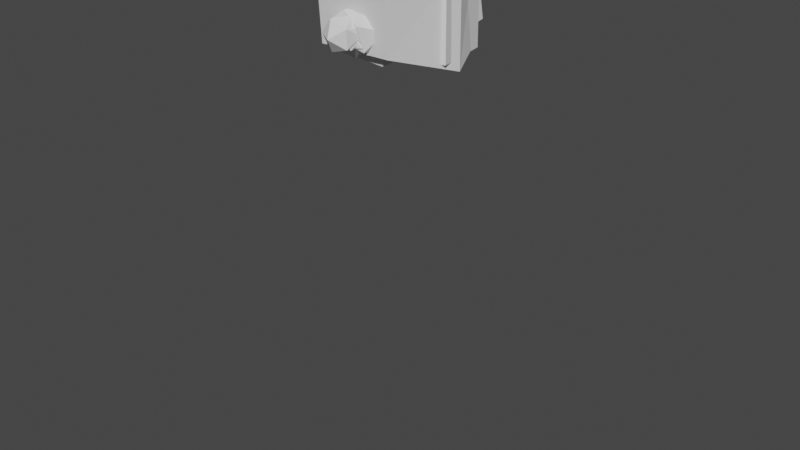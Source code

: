 # Source: ParkMan.blend  (saved by Blender 2.93.20; exported with 4.5.12 LTS)
import bpy
from mathutils import Matrix  # noqa: F401  (used for matrix-valued properties, if any)

bpy.ops.wm.read_factory_settings(use_empty=True)
scene = bpy.context.scene
scene.name = 'Scene'

# ---- collections
col_collection = bpy.data.collections.new('Collection'); scene.collection.children.link(col_collection)
col_box_man = bpy.data.collections.new('box man'); scene.collection.children.link(col_box_man)

# ---- world
world_world = bpy.data.worlds.new('World'); scene.world = world_world
world_world.use_nodes = True; world_world.node_tree.nodes.clear()
_N = world_world.node_tree.nodes; _L = world_world.node_tree.links
n0 = _N.new('ShaderNodeOutputWorld'); n0.name = 'World Output'; n0.location = (300, 300)
n1 = _N.new('ShaderNodeBackground'); n1.name = 'Background'; n1.location = (10, 300)
n1.inputs[0].default_value = (0.05088, 0.05088, 0.05088, 1.0)
_L.new(n1.outputs[0], n0.inputs[0])
n0.is_active_output = True
world_world.color = (0.05088, 0.05088, 0.05088)
world_world.use_sun_shadow = False
world_world.sun_shadow_jitter_overblur = 0.0

# ---- meshes
me_cube_005 = bpy.data.meshes.new('Cube.005')
me_cube_005.from_pydata([(0.06266, 0.01499, -0.1939), (0.1796, -0.08658, -0.04498), (-0.006427, -0.1711, -0.1116), (-0.1448, -0.009882, -0.1439), (-0.04434, 0.1742, -0.09716), (0.1561, 0.1268, -0.03605), (0.04434, -0.1742, 0.09716), (-0.1561, -0.1268, 0.03605), (-0.1796, 0.08658, 0.04498), (0.006426, 0.1711, 0.1116), (0.1448, 0.009882, 0.1439), (-0.06266, -0.01499, 0.1939)], [], [(0, 1, 2), (1, 0, 5), (0, 2, 3), (0, 3, 4), (0, 4, 5), (1, 5, 10), (2, 1, 6), (3, 2, 7), (4, 3, 8), (5, 4, 9), (1, 10, 6), (2, 6, 7), (3, 7, 8), (4, 8, 9), (5, 9, 10), (6, 10, 11), (7, 6, 11), (8, 7, 11), (9, 8, 11), (10, 9, 11)])
_uv = me_cube_005.uv_layers.new(name='UVMap')
_uv.uv.foreach_set('vector', [0.8182, 0.0, 0.7273, 0.1575, 0.9091, 0.1575, 0.7273, 0.1575, 0.6364, 0.0, 0.5455, 0.1575, 0.09091, 0.0, 0.0, 0.1575, 0.1818, 0.1575, 0.2727, 0.0, 0.1818, 0.1575, 0.3636, 0.1575, 0.4545, 0.0, 0.3636, 0.1575, 0.5455, 0.1575, 0.7273, 0.1575, 0.5455, 0.1575, 0.6364, 0.3149, 0.9091, 0.1575, 0.7273, 0.1575, 0.8182, 0.3149, 0.1818, 0.1575, 0.0, 0.1575, 0.09091, 0.3149, 0.3636, 0.1575, 0.1818, 0.1575, 0.2727, 0.3149, 0.5455, 0.1575, 0.3636, 0.1575, 0.4545, 0.3149, 0.7273, 0.1575, 0.6364, 0.3149, 0.8182, 0.3149, 0.9091, 0.1575, 0.8182, 0.3149, 1.0, 0.3149, 0.1818, 0.1575, 0.09091, 0.3149, 0.2727, 0.3149, 0.3636, 0.1575, 0.2727, 0.3149, 0.4545, 0.3149, 0.5455, 0.1575, 0.4545, 0.3149, 0.6364, 0.3149, 0.8182, 0.3149, 0.6364, 0.3149, 0.7273, 0.4724, 1.0, 0.3149, 0.8182, 0.3149, 0.9091, 0.4724, 0.2727, 0.3149, 0.09091, 0.3149, 0.1818, 0.4724, 0.4545, 0.3149, 0.2727, 0.3149, 0.3636, 0.4724, 0.6364, 0.3149, 0.4545, 0.3149, 0.5455, 0.4724])
me_cube_005.use_remesh_fix_poles = True
me_cube_005.use_remesh_preserve_attributes = False
me_cube_005.use_mirror_vertex_groups = False
me_cube_005.update()
me_cube_001 = bpy.data.meshes.new('Cube.001')
me_cube_001.from_pydata([(0.03209, 0.01075, -0.41), (0.3359, -0.1729, -0.1628), (-0.0542, -0.3564, -0.1982), (-0.3495, -0.04072, -0.213), (-0.142, 0.3379, -0.1868), (0.2816, 0.2562, -0.1558), (0.142, -0.3379, 0.1868), (-0.2816, -0.2562, 0.1558), (-0.3359, 0.1729, 0.1628), (0.0542, 0.3564, 0.1982), (0.3495, 0.04072, 0.213), (-0.03209, -0.01075, 0.41)], [], [(0, 1, 2), (1, 0, 5), (0, 2, 3), (0, 3, 4), (0, 4, 5), (1, 5, 10), (2, 1, 6), (3, 2, 7), (4, 3, 8), (5, 4, 9), (1, 10, 6), (2, 6, 7), (3, 7, 8), (4, 8, 9), (5, 9, 10), (6, 10, 11), (7, 6, 11), (8, 7, 11), (9, 8, 11), (10, 9, 11)])
_uv = me_cube_001.uv_layers.new(name='UVMap')
_uv.uv.foreach_set('vector', [0.8182, 0.0, 0.7273, 0.1575, 0.9091, 0.1575, 0.7273, 0.1575, 0.6364, 0.0, 0.5455, 0.1575, 0.09091, 0.0, 0.0, 0.1575, 0.1818, 0.1575, 0.2727, 0.0, 0.1818, 0.1575, 0.3636, 0.1575, 0.4545, 0.0, 0.3636, 0.1575, 0.5455, 0.1575, 0.7273, 0.1575, 0.5455, 0.1575, 0.6364, 0.3149, 0.9091, 0.1575, 0.7273, 0.1575, 0.8182, 0.3149, 0.1818, 0.1575, 0.0, 0.1575, 0.09091, 0.3149, 0.3636, 0.1575, 0.1818, 0.1575, 0.2727, 0.3149, 0.5455, 0.1575, 0.3636, 0.1575, 0.4545, 0.3149, 0.7273, 0.1575, 0.6364, 0.3149, 0.8182, 0.3149, 0.9091, 0.1575, 0.8182, 0.3149, 1.0, 0.3149, 0.1818, 0.1575, 0.09091, 0.3149, 0.2727, 0.3149, 0.3636, 0.1575, 0.2727, 0.3149, 0.4545, 0.3149, 0.5455, 0.1575, 0.4545, 0.3149, 0.6364, 0.3149, 0.8182, 0.3149, 0.6364, 0.3149, 0.7273, 0.4724, 1.0, 0.3149, 0.8182, 0.3149, 0.9091, 0.4724, 0.2727, 0.3149, 0.09091, 0.3149, 0.1818, 0.4724, 0.4545, 0.3149, 0.2727, 0.3149, 0.3636, 0.4724, 0.6364, 0.3149, 0.4545, 0.3149, 0.5455, 0.4724])
me_cube_001.use_remesh_fix_poles = True
me_cube_001.use_remesh_preserve_attributes = False
me_cube_001.use_mirror_vertex_groups = False
me_cube_001.update()
me_cube_002 = bpy.data.meshes.new('Cube.002')
me_cube_002.from_pydata([(-0.237, -0.05917, -0.331), (-0.3515, 0.2132, -0.0151), (-0.01663, 0.3083, -0.2719), (0.1947, -0.05926, -0.3575), (-0.009508, -0.3815, -0.1536), (-0.3471, -0.2131, 0.05796), (0.009508, 0.3815, 0.1536), (0.3471, 0.2131, -0.05797), (0.3515, -0.2132, 0.0151), (0.01663, -0.3083, 0.2719), (-0.1947, 0.05926, 0.3575), (0.237, 0.05917, 0.331)], [], [(0, 1, 2), (1, 0, 5), (0, 2, 3), (0, 3, 4), (0, 4, 5), (1, 5, 10), (2, 1, 6), (3, 2, 7), (4, 3, 8), (5, 4, 9), (1, 10, 6), (2, 6, 7), (3, 7, 8), (4, 8, 9), (5, 9, 10), (6, 10, 11), (7, 6, 11), (8, 7, 11), (9, 8, 11), (10, 9, 11)])
_uv = me_cube_002.uv_layers.new(name='UVMap')
_uv.uv.foreach_set('vector', [0.8182, 0.0, 0.7273, 0.1575, 0.9091, 0.1575, 0.7273, 0.1575, 0.6364, 0.0, 0.5455, 0.1575, 0.09091, 0.0, 0.0, 0.1575, 0.1818, 0.1575, 0.2727, 0.0, 0.1818, 0.1575, 0.3636, 0.1575, 0.4545, 0.0, 0.3636, 0.1575, 0.5455, 0.1575, 0.7273, 0.1575, 0.5455, 0.1575, 0.6364, 0.3149, 0.9091, 0.1575, 0.7273, 0.1575, 0.8182, 0.3149, 0.1818, 0.1575, 0.0, 0.1575, 0.09091, 0.3149, 0.3636, 0.1575, 0.1818, 0.1575, 0.2727, 0.3149, 0.5455, 0.1575, 0.3636, 0.1575, 0.4545, 0.3149, 0.7273, 0.1575, 0.6364, 0.3149, 0.8182, 0.3149, 0.9091, 0.1575, 0.8182, 0.3149, 1.0, 0.3149, 0.1818, 0.1575, 0.09091, 0.3149, 0.2727, 0.3149, 0.3636, 0.1575, 0.2727, 0.3149, 0.4545, 0.3149, 0.5455, 0.1575, 0.4545, 0.3149, 0.6364, 0.3149, 0.8182, 0.3149, 0.6364, 0.3149, 0.7273, 0.4724, 1.0, 0.3149, 0.8182, 0.3149, 0.9091, 0.4724, 0.2727, 0.3149, 0.09091, 0.3149, 0.1818, 0.4724, 0.4545, 0.3149, 0.2727, 0.3149, 0.3636, 0.4724, 0.6364, 0.3149, 0.4545, 0.3149, 0.5455, 0.4724])
me_cube_002.use_remesh_fix_poles = True
me_cube_002.use_remesh_preserve_attributes = False
me_cube_002.use_mirror_vertex_groups = False
me_cube_002.update()
me_cube_003 = bpy.data.meshes.new('Cube.003')
me_cube_003.from_pydata([(-0.0004452, 0.01345, -0.305), (0.2207, -0.1543, -0.1438), (-0.0846, -0.2534, -0.1477), (-0.2733, 0.006016, -0.136), (-0.08456, 0.2655, -0.1248), (0.2207, 0.1664, -0.1297), (0.08456, -0.2655, 0.1248), (-0.2207, -0.1664, 0.1297), (-0.2207, 0.1543, 0.1438), (0.0846, 0.2534, 0.1477), (0.2733, -0.006016, 0.136), (0.0004452, -0.01345, 0.305)], [], [(0, 1, 2), (1, 0, 5), (0, 2, 3), (0, 3, 4), (0, 4, 5), (1, 5, 10), (2, 1, 6), (3, 2, 7), (4, 3, 8), (5, 4, 9), (1, 10, 6), (2, 6, 7), (3, 7, 8), (4, 8, 9), (5, 9, 10), (6, 10, 11), (7, 6, 11), (8, 7, 11), (9, 8, 11), (10, 9, 11)])
_uv = me_cube_003.uv_layers.new(name='UVMap')
_uv.uv.foreach_set('vector', [0.8182, 0.0, 0.7273, 0.1575, 0.9091, 0.1575, 0.7273, 0.1575, 0.6364, 0.0, 0.5455, 0.1575, 0.09091, 0.0, 0.0, 0.1575, 0.1818, 0.1575, 0.2727, 0.0, 0.1818, 0.1575, 0.3636, 0.1575, 0.4545, 0.0, 0.3636, 0.1575, 0.5455, 0.1575, 0.7273, 0.1575, 0.5455, 0.1575, 0.6364, 0.3149, 0.9091, 0.1575, 0.7273, 0.1575, 0.8182, 0.3149, 0.1818, 0.1575, 0.0, 0.1575, 0.09091, 0.3149, 0.3636, 0.1575, 0.1818, 0.1575, 0.2727, 0.3149, 0.5455, 0.1575, 0.3636, 0.1575, 0.4545, 0.3149, 0.7273, 0.1575, 0.6364, 0.3149, 0.8182, 0.3149, 0.9091, 0.1575, 0.8182, 0.3149, 1.0, 0.3149, 0.1818, 0.1575, 0.09091, 0.3149, 0.2727, 0.3149, 0.3636, 0.1575, 0.2727, 0.3149, 0.4545, 0.3149, 0.5455, 0.1575, 0.4545, 0.3149, 0.6364, 0.3149, 0.8182, 0.3149, 0.6364, 0.3149, 0.7273, 0.4724, 1.0, 0.3149, 0.8182, 0.3149, 0.9091, 0.4724, 0.2727, 0.3149, 0.09091, 0.3149, 0.1818, 0.4724, 0.4545, 0.3149, 0.2727, 0.3149, 0.3636, 0.4724, 0.6364, 0.3149, 0.4545, 0.3149, 0.5455, 0.4724])
me_cube_003.use_remesh_fix_poles = True
me_cube_003.use_remesh_preserve_attributes = False
me_cube_003.use_mirror_vertex_groups = False
me_cube_003.update()
me_cube_004 = bpy.data.meshes.new('Cube.004')
me_cube_004.from_pydata([(0.006692, 0.004836, -0.3052), (0.2275, -0.1533, -0.134), (-0.07538, -0.2594, -0.1423), (-0.2699, -0.004017, -0.1426), (-0.08731, 0.2599, -0.1344), (0.2201, 0.1676, -0.1291), (0.08731, -0.2599, 0.1344), (-0.2201, -0.1676, 0.1291), (-0.2275, 0.1533, 0.134), (0.07538, 0.2594, 0.1423), (0.2699, 0.004017, 0.1426), (-0.006693, -0.004836, 0.3052)], [], [(0, 1, 2), (1, 0, 5), (0, 2, 3), (0, 3, 4), (0, 4, 5), (1, 5, 10), (2, 1, 6), (3, 2, 7), (4, 3, 8), (5, 4, 9), (1, 10, 6), (2, 6, 7), (3, 7, 8), (4, 8, 9), (5, 9, 10), (6, 10, 11), (7, 6, 11), (8, 7, 11), (9, 8, 11), (10, 9, 11)])
_uv = me_cube_004.uv_layers.new(name='UVMap')
_uv.uv.foreach_set('vector', [0.8182, 0.0, 0.7273, 0.1575, 0.9091, 0.1575, 0.7273, 0.1575, 0.6364, 0.0, 0.5455, 0.1575, 0.09091, 0.0, 0.0, 0.1575, 0.1818, 0.1575, 0.2727, 0.0, 0.1818, 0.1575, 0.3636, 0.1575, 0.4545, 0.0, 0.3636, 0.1575, 0.5455, 0.1575, 0.7273, 0.1575, 0.5455, 0.1575, 0.6364, 0.3149, 0.9091, 0.1575, 0.7273, 0.1575, 0.8182, 0.3149, 0.1818, 0.1575, 0.0, 0.1575, 0.09091, 0.3149, 0.3636, 0.1575, 0.1818, 0.1575, 0.2727, 0.3149, 0.5455, 0.1575, 0.3636, 0.1575, 0.4545, 0.3149, 0.7273, 0.1575, 0.6364, 0.3149, 0.8182, 0.3149, 0.9091, 0.1575, 0.8182, 0.3149, 1.0, 0.3149, 0.1818, 0.1575, 0.09091, 0.3149, 0.2727, 0.3149, 0.3636, 0.1575, 0.2727, 0.3149, 0.4545, 0.3149, 0.5455, 0.1575, 0.4545, 0.3149, 0.6364, 0.3149, 0.8182, 0.3149, 0.6364, 0.3149, 0.7273, 0.4724, 1.0, 0.3149, 0.8182, 0.3149, 0.9091, 0.4724, 0.2727, 0.3149, 0.09091, 0.3149, 0.1818, 0.4724, 0.4545, 0.3149, 0.2727, 0.3149, 0.3636, 0.4724, 0.6364, 0.3149, 0.4545, 0.3149, 0.5455, 0.4724])
me_cube_004.use_remesh_fix_poles = True
me_cube_004.use_remesh_preserve_attributes = False
me_cube_004.use_mirror_vertex_groups = False
me_cube_004.update()
me_cube_006 = bpy.data.meshes.new('Cube.006')
me_cube_006.from_pydata([(-0.1929, -0.6792, -0.8958), (-0.3328, -0.4448, 0.7341), (-0.2092, 0.2209, -0.7147), (-0.3351, 0.8012, 0.7722), (0.3578, -0.6798, -0.8431), (0.1866, -0.4453, 0.7838), (0.3414, 0.2203, -0.6621), (0.1843, 0.8006, 0.8219), (-0.6148, -0.7319, -0.08021), (-0.6174, 0.8363, -0.03586), (0.6148, 0.8349, 0.08204), (0.6173, -0.7333, 0.03768)], [], [(8, 1, 3, 9), (9, 3, 7, 10), (10, 7, 5, 11), (11, 5, 1, 8), (2, 6, 4, 0), (7, 3, 1, 5), (4, 11, 8, 0), (6, 10, 11, 4), (2, 9, 10, 6), (0, 8, 9, 2)])
_uv = me_cube_006.uv_layers.new(name='UVMap')
_uv.uv.foreach_set('vector', [0.5061, 0.0, 0.625, 0.0, 0.625, 0.25, 0.5061, 0.25, 0.5061, 0.25, 0.625, 0.25, 0.625, 0.5, 0.5061, 0.5, 0.5061, 0.5, 0.625, 0.5, 0.625, 0.75, 0.5061, 0.75, 0.5061, 0.75, 0.625, 0.75, 0.625, 1.0, 0.5061, 1.0, 0.125, 0.5, 0.375, 0.5, 0.375, 0.75, 0.125, 0.75, 0.625, 0.5, 0.875, 0.5, 0.875, 0.75, 0.625, 0.75, 0.375, 0.75, 0.5061, 0.75, 0.5061, 1.0, 0.375, 1.0, 0.375, 0.5, 0.5061, 0.5, 0.5061, 0.75, 0.375, 0.75, 0.375, 0.25, 0.5061, 0.25, 0.5061, 0.5, 0.375, 0.5, 0.375, 0.0, 0.5061, 0.0, 0.5061, 0.25, 0.375, 0.25])
me_cube_006.use_remesh_fix_poles = True
me_cube_006.use_remesh_preserve_attributes = False
me_cube_006.use_mirror_vertex_groups = False
me_cube_006.update()
me_cube_007 = bpy.data.meshes.new('Cube.007')
me_cube_007.from_pydata([(-0.2206, -0.211, -0.4655), (-0.2716, -0.3145, 0.359), (-0.2268, 0.3039, -0.4012), (-0.2777, 0.2004, 0.4232), (0.2972, -0.2088, -0.4332), (0.2463, -0.3124, 0.3912), (0.2911, 0.306, -0.369), (0.162, 0.2364, 0.4955)], [], [(0, 1, 3, 2), (2, 3, 7, 6), (6, 7, 5, 4), (4, 5, 1, 0), (2, 6, 4, 0), (7, 3, 1, 5)])
_uv = me_cube_007.uv_layers.new(name='UVMap')
_uv.uv.foreach_set('vector', [0.375, 0.0, 0.625, 0.0, 0.625, 0.25, 0.375, 0.25, 0.375, 0.25, 0.625, 0.25, 0.625, 0.5, 0.375, 0.5, 0.375, 0.5, 0.625, 0.5, 0.625, 0.75, 0.375, 0.75, 0.375, 0.75, 0.625, 0.75, 0.625, 1.0, 0.375, 1.0, 0.125, 0.5, 0.375, 0.5, 0.375, 0.75, 0.125, 0.75, 0.625, 0.5, 0.875, 0.5, 0.875, 0.75, 0.625, 0.75])
me_cube_007.use_remesh_fix_poles = True
me_cube_007.use_remesh_preserve_attributes = False
me_cube_007.use_mirror_vertex_groups = False
me_cube_007.update()
me_cube_008 = bpy.data.meshes.new('Cube.008')
me_cube_008.from_pydata([(-0.5612, -0.7124, -1.151), (-0.8722, -0.579, 0.7022), (-0.5707, 0.4777, -1.076), (-0.8852, 0.6781, 0.8272), (0.7055, -0.7072, -1.072), (0.7831, -0.5721, 0.8053), (0.6959, 0.4829, -0.9974), (0.7701, 0.6849, 0.9303), (-1.011, -0.8225, 0.1999), (-1.018, 0.9379, 0.192), (0.9784, 0.9461, 0.3163), (0.9851, -0.8143, 0.3242)], [], [(8, 1, 3, 9), (9, 3, 7, 10), (10, 7, 5, 11), (11, 5, 1, 8), (2, 6, 4, 0), (7, 3, 1, 5), (4, 11, 8, 0), (6, 10, 11, 4), (2, 9, 10, 6), (0, 8, 9, 2)])
_uv = me_cube_008.uv_layers.new(name='UVMap')
_uv.uv.foreach_set('vector', [0.5327, 0.0, 0.625, 0.0, 0.625, 0.25, 0.5327, 0.25, 0.5327, 0.25, 0.625, 0.25, 0.625, 0.5, 0.5327, 0.5, 0.5327, 0.5, 0.625, 0.5, 0.625, 0.75, 0.5327, 0.75, 0.5327, 0.75, 0.625, 0.75, 0.625, 1.0, 0.5327, 1.0, 0.125, 0.5, 0.375, 0.5, 0.375, 0.75, 0.125, 0.75, 0.625, 0.5, 0.875, 0.5, 0.875, 0.75, 0.625, 0.75, 0.375, 0.75, 0.5327, 0.75, 0.5327, 1.0, 0.375, 1.0, 0.375, 0.5, 0.5327, 0.5, 0.5327, 0.75, 0.375, 0.75, 0.375, 0.25, 0.5327, 0.25, 0.5327, 0.5, 0.375, 0.5, 0.375, 0.0, 0.5327, 0.0, 0.5327, 0.25, 0.375, 0.25])
me_cube_008.use_remesh_fix_poles = True
me_cube_008.use_remesh_preserve_attributes = False
me_cube_008.use_mirror_vertex_groups = False
me_cube_008.update()
me_cube_009 = bpy.data.meshes.new('Cube.009')
me_cube_009.from_pydata([(-0.4303, -0.4112, -0.6275), (-0.5024, -0.4241, 0.5314), (-0.4361, 0.4203, -0.5898), (-0.5082, 0.4073, 0.5691), (0.5082, -0.4073, -0.5691), (0.4361, -0.4203, 0.5898), (0.5024, 0.4241, -0.5314), (0.4303, 0.4112, 0.6275)], [], [(0, 1, 3, 2), (2, 3, 7, 6), (6, 7, 5, 4), (4, 5, 1, 0), (2, 6, 4, 0), (7, 3, 1, 5)])
_uv = me_cube_009.uv_layers.new(name='UVMap')
_uv.uv.foreach_set('vector', [0.375, 0.0, 0.625, 0.0, 0.625, 0.25, 0.375, 0.25, 0.375, 0.25, 0.625, 0.25, 0.625, 0.5, 0.375, 0.5, 0.375, 0.5, 0.625, 0.5, 0.625, 0.75, 0.375, 0.75, 0.375, 0.75, 0.625, 0.75, 0.625, 1.0, 0.375, 1.0, 0.125, 0.5, 0.375, 0.5, 0.375, 0.75, 0.125, 0.75, 0.625, 0.5, 0.875, 0.5, 0.875, 0.75, 0.625, 0.75])
me_cube_009.use_remesh_fix_poles = True
me_cube_009.use_remesh_preserve_attributes = False
me_cube_009.use_mirror_vertex_groups = False
me_cube_009.update()
me_cube_010 = bpy.data.meshes.new('Cube.010')
me_cube_010.from_pydata([(-0.9018, -0.5093, -0.5031), (-0.8488, -0.5093, 0.5127), (-0.9018, 0.5093, -0.5031), (-0.8488, 0.5093, 0.5127), (0.993, -0.5093, -0.4357), (0.7789, -0.5093, 0.5706), (0.993, 0.5093, -0.4357), (0.7789, 0.5093, 0.5706), (0.01369, 0.5093, -0.6862), (-0.03495, 0.5093, 0.5417), (0.01369, -0.5093, -0.6862), (-0.03495, -0.5093, 0.5417)], [], [(0, 1, 3, 2), (8, 9, 7, 6), (6, 7, 5, 4), (10, 11, 1, 0), (8, 6, 4, 10), (9, 3, 1, 11), (7, 9, 11, 5), (2, 8, 10, 0), (4, 5, 11, 10), (2, 3, 9, 8)])
_uv = me_cube_010.uv_layers.new(name='UVMap')
_uv.uv.foreach_set('vector', [0.375, 0.0, 0.625, 0.0, 0.625, 0.25, 0.375, 0.25, 0.375, 0.375, 0.625, 0.375, 0.625, 0.5, 0.375, 0.5, 0.375, 0.5, 0.625, 0.5, 0.625, 0.75, 0.375, 0.75, 0.375, 0.875, 0.625, 0.875, 0.625, 1.0, 0.375, 1.0, 0.25, 0.5, 0.375, 0.5, 0.375, 0.75, 0.25, 0.75, 0.75, 0.5, 0.875, 0.5, 0.875, 0.75, 0.75, 0.75, 0.625, 0.5, 0.75, 0.5, 0.75, 0.75, 0.625, 0.75, 0.125, 0.5, 0.25, 0.5, 0.25, 0.75, 0.125, 0.75, 0.375, 0.75, 0.625, 0.75, 0.625, 0.875, 0.375, 0.875, 0.375, 0.25, 0.625, 0.25, 0.625, 0.375, 0.375, 0.375])
me_cube_010.use_remesh_fix_poles = True
me_cube_010.use_remesh_preserve_attributes = False
me_cube_010.use_mirror_vertex_groups = False
me_cube_010.update()
me_cube_011 = bpy.data.meshes.new('Cube.011')
me_cube_011.from_pydata([(-0.1233, 0.3875, -1.031), (-0.6485, 0.3758, 0.9036), (0.5345, 0.3969, -0.8861), (0.1982, 0.3879, 1.09), (-0.1062, -0.2894, -1.065), (-0.6265, -0.4955, 0.8604), (0.5516, -0.2799, -0.9196), (0.2202, -0.4833, 1.047)], [], [(0, 1, 3, 2), (2, 3, 7, 6), (6, 7, 5, 4), (4, 5, 1, 0), (2, 6, 4, 0), (7, 3, 1, 5)])
_uv = me_cube_011.uv_layers.new(name='UVMap')
_uv.uv.foreach_set('vector', [0.375, 0.0, 0.625, 0.0, 0.625, 0.25, 0.375, 0.25, 0.375, 0.25, 0.625, 0.25, 0.625, 0.5, 0.375, 0.5, 0.375, 0.5, 0.625, 0.5, 0.625, 0.75, 0.375, 0.75, 0.375, 0.75, 0.625, 0.75, 0.625, 1.0, 0.375, 1.0, 0.125, 0.5, 0.375, 0.5, 0.375, 0.75, 0.125, 0.75, 0.625, 0.5, 0.875, 0.5, 0.875, 0.75, 0.625, 0.75])
me_cube_011.use_remesh_fix_poles = True
me_cube_011.use_remesh_preserve_attributes = False
me_cube_011.use_mirror_vertex_groups = False
me_cube_011.update()
me_cube_012 = bpy.data.meshes.new('Cube.012')
me_cube_012.from_pydata([(-0.1627, -0.1412, -1.07), (-0.3195, -0.369, 1.032), (-0.1724, 0.244, -1.049), (-0.3349, 0.2425, 1.064), (0.2197, -0.132, -1.061), (0.2876, -0.3544, 1.046), (0.21, 0.2532, -1.04), (0.2721, 0.257, 1.078)], [], [(0, 1, 3, 2), (2, 3, 7, 6), (6, 7, 5, 4), (4, 5, 1, 0), (2, 6, 4, 0), (7, 3, 1, 5)])
_uv = me_cube_012.uv_layers.new(name='UVMap')
_uv.uv.foreach_set('vector', [0.375, 0.0, 0.625, 0.0, 0.625, 0.25, 0.375, 0.25, 0.375, 0.25, 0.625, 0.25, 0.625, 0.5, 0.375, 0.5, 0.375, 0.5, 0.625, 0.5, 0.625, 0.75, 0.375, 0.75, 0.375, 0.75, 0.625, 0.75, 0.625, 1.0, 0.375, 1.0, 0.125, 0.5, 0.375, 0.5, 0.375, 0.75, 0.125, 0.75, 0.625, 0.5, 0.875, 0.5, 0.875, 0.75, 0.625, 0.75])
me_cube_012.use_remesh_fix_poles = True
me_cube_012.use_remesh_preserve_attributes = False
me_cube_012.use_mirror_vertex_groups = False
me_cube_012.update()
me_cube_013 = bpy.data.meshes.new('Cube.013')
me_cube_013.from_pydata([(-0.2858, -0.6608, -0.3015), (-0.2932, -0.5675, -0.08337), (-0.2414, 0.6567, 0.02882), (-0.1757, 0.4291, 0.3017), (0.238, -0.6773, -0.3058), (0.2306, -0.584, -0.08767), (0.2824, 0.6401, 0.02453), (0.2325, 0.4162, 0.2983), (-0.2591, 0.1306, -0.1031), (-0.2007, 0.05795, 0.1694), (0.2647, 0.114, -0.1074), (0.2075, 0.04504, 0.166)], [], [(8, 9, 3, 2), (2, 3, 7, 6), (10, 11, 5, 4), (4, 5, 1, 0), (8, 10, 4, 0), (11, 9, 1, 5), (7, 3, 9, 11), (2, 6, 10, 8), (6, 7, 11, 10), (0, 1, 9, 8)])
_uv = me_cube_013.uv_layers.new(name='UVMap')
_uv.uv.foreach_set('vector', [0.375, 0.1502, 0.625, 0.1502, 0.625, 0.25, 0.375, 0.25, 0.375, 0.25, 0.625, 0.25, 0.625, 0.5, 0.375, 0.5, 0.375, 0.5998, 0.625, 0.5998, 0.625, 0.75, 0.375, 0.75, 0.375, 0.75, 0.625, 0.75, 0.625, 1.0, 0.375, 1.0, 0.125, 0.5998, 0.375, 0.5998, 0.375, 0.75, 0.125, 0.75, 0.625, 0.5998, 0.875, 0.5998, 0.875, 0.75, 0.625, 0.75, 0.625, 0.5, 0.875, 0.5, 0.875, 0.5998, 0.625, 0.5998, 0.125, 0.5, 0.375, 0.5, 0.375, 0.5998, 0.125, 0.5998, 0.375, 0.5, 0.625, 0.5, 0.625, 0.5998, 0.375, 0.5998, 0.375, 0.0, 0.625, 0.0, 0.625, 0.1502, 0.375, 0.1502])
me_cube_013.use_remesh_fix_poles = True
me_cube_013.use_remesh_preserve_attributes = False
me_cube_013.use_mirror_vertex_groups = False
me_cube_013.update()
me_cube_014 = bpy.data.meshes.new('Cube.014')
me_cube_014.from_pydata([(-0.247, -0.708, -0.2165), (-0.2589, -0.5897, -0.01109), (-0.2803, 0.6399, -0.04716), (-0.1996, 0.4512, 0.2502), (0.2768, -0.694, -0.2253), (0.2649, -0.5757, -0.01984), (0.2435, 0.654, -0.05591), (0.2086, 0.4621, 0.2434), (-0.267, 0.1017, -0.1148), (-0.2029, 0.06596, 0.1637), (0.2568, 0.1157, -0.1235), (0.2053, 0.0769, 0.1569)], [], [(8, 9, 3, 2), (2, 3, 7, 6), (10, 11, 5, 4), (4, 5, 1, 0), (8, 10, 4, 0), (11, 9, 1, 5), (7, 3, 9, 11), (2, 6, 10, 8), (6, 7, 11, 10), (0, 1, 9, 8)])
_uv = me_cube_014.uv_layers.new(name='UVMap')
_uv.uv.foreach_set('vector', [0.375, 0.1502, 0.625, 0.1502, 0.625, 0.25, 0.375, 0.25, 0.375, 0.25, 0.625, 0.25, 0.625, 0.5, 0.375, 0.5, 0.375, 0.5998, 0.625, 0.5998, 0.625, 0.75, 0.375, 0.75, 0.375, 0.75, 0.625, 0.75, 0.625, 1.0, 0.375, 1.0, 0.125, 0.5998, 0.375, 0.5998, 0.375, 0.75, 0.125, 0.75, 0.625, 0.5998, 0.875, 0.5998, 0.875, 0.75, 0.625, 0.75, 0.625, 0.5, 0.875, 0.5, 0.875, 0.5998, 0.625, 0.5998, 0.125, 0.5, 0.375, 0.5, 0.375, 0.5998, 0.125, 0.5998, 0.375, 0.5, 0.625, 0.5, 0.625, 0.5998, 0.375, 0.5998, 0.375, 0.0, 0.625, 0.0, 0.625, 0.1502, 0.375, 0.1502])
me_cube_014.use_remesh_fix_poles = True
me_cube_014.use_remesh_preserve_attributes = False
me_cube_014.use_mirror_vertex_groups = False
me_cube_014.update()
me_cube_015 = bpy.data.meshes.new('Cube.015')
me_cube_015.from_pydata([(-0.1798, -0.09539, -1.068), (-0.3032, -0.3914, 1.028), (-0.1803, 0.2664, -1.039), (-0.304, 0.2191, 1.078), (0.1801, -0.09492, -1.068), (0.3042, -0.3906, 1.028), (0.1796, 0.2668, -1.039), (0.3034, 0.2199, 1.078)], [], [(0, 1, 3, 2), (2, 3, 7, 6), (6, 7, 5, 4), (4, 5, 1, 0), (2, 6, 4, 0), (7, 3, 1, 5)])
_uv = me_cube_015.uv_layers.new(name='UVMap')
_uv.uv.foreach_set('vector', [0.375, 0.0, 0.625, 0.0, 0.625, 0.25, 0.375, 0.25, 0.375, 0.25, 0.625, 0.25, 0.625, 0.5, 0.375, 0.5, 0.375, 0.5, 0.625, 0.5, 0.625, 0.75, 0.375, 0.75, 0.375, 0.75, 0.625, 0.75, 0.625, 1.0, 0.375, 1.0, 0.125, 0.5, 0.375, 0.5, 0.375, 0.75, 0.125, 0.75, 0.625, 0.5, 0.875, 0.5, 0.875, 0.75, 0.625, 0.75])
me_cube_015.use_remesh_fix_poles = True
me_cube_015.use_remesh_preserve_attributes = False
me_cube_015.use_mirror_vertex_groups = False
me_cube_015.update()
me_cube_016 = bpy.data.meshes.new('Cube.016')
me_cube_016.from_pydata([(-0.4093, -0.2888, -0.9886), (-0.361, -0.4863, 1.006), (-0.4118, 0.384, -0.9546), (-0.3642, 0.3797, 1.05), (0.2668, -0.2838, -1.038), (0.5093, -0.4799, 0.9427), (0.2643, 0.389, -1.004), (0.5061, 0.3861, 0.9865)], [], [(0, 1, 3, 2), (2, 3, 7, 6), (6, 7, 5, 4), (4, 5, 1, 0), (2, 6, 4, 0), (7, 3, 1, 5)])
_uv = me_cube_016.uv_layers.new(name='UVMap')
_uv.uv.foreach_set('vector', [0.375, 0.0, 0.625, 0.0, 0.625, 0.25, 0.375, 0.25, 0.375, 0.25, 0.625, 0.25, 0.625, 0.5, 0.375, 0.5, 0.375, 0.5, 0.625, 0.5, 0.625, 0.75, 0.375, 0.75, 0.375, 0.75, 0.625, 0.75, 0.625, 1.0, 0.375, 1.0, 0.125, 0.5, 0.375, 0.5, 0.375, 0.75, 0.125, 0.75, 0.625, 0.5, 0.875, 0.5, 0.875, 0.75, 0.625, 0.75])
me_cube_016.use_remesh_fix_poles = True
me_cube_016.use_remesh_preserve_attributes = False
me_cube_016.use_mirror_vertex_groups = False
me_cube_016.update()
me_cube_017 = bpy.data.meshes.new('Cube.017')
me_cube_017.from_pydata([(-0.5179, 0.01021, -0.6215), (0.01639, -0.4202, 0.71), (-0.435, 0.4321, -0.528), (0.1102, 0.05689, 0.8158), (-0.1301, -0.02687, -0.7981), (0.4549, -0.4621, 0.5103), (-0.04718, 0.395, -0.7045), (0.5487, 0.01496, 0.6161)], [], [(0, 1, 3, 2), (2, 3, 7, 6), (6, 7, 5, 4), (4, 5, 1, 0), (2, 6, 4, 0), (7, 3, 1, 5)])
_uv = me_cube_017.uv_layers.new(name='UVMap')
_uv.uv.foreach_set('vector', [0.375, 0.0, 0.625, 0.0, 0.625, 0.25, 0.375, 0.25, 0.375, 0.25, 0.625, 0.25, 0.625, 0.5, 0.375, 0.5, 0.375, 0.5, 0.625, 0.5, 0.625, 0.75, 0.375, 0.75, 0.375, 0.75, 0.625, 0.75, 0.625, 1.0, 0.375, 1.0, 0.125, 0.5, 0.375, 0.5, 0.375, 0.75, 0.125, 0.75, 0.625, 0.5, 0.875, 0.5, 0.875, 0.75, 0.625, 0.75])
me_cube_017.use_remesh_fix_poles = True
me_cube_017.use_remesh_preserve_attributes = False
me_cube_017.use_mirror_vertex_groups = False
me_cube_017.update()
me_cube_018 = bpy.data.meshes.new('Cube.018')
me_cube_018.from_pydata([(-0.3226, -0.1509, -0.5451), (-0.01585, -0.2117, 0.6491), (-0.3229, 0.1513, -0.5448), (-0.01632, 0.2103, 0.6496), (-0.0398, -0.1505, -0.6322), (0.379, -0.2111, 0.5275), (-0.04013, 0.1517, -0.6319), (0.3786, 0.2108, 0.5279)], [], [(0, 1, 3, 2), (2, 3, 7, 6), (6, 7, 5, 4), (4, 5, 1, 0), (2, 6, 4, 0), (7, 3, 1, 5)])
_uv = me_cube_018.uv_layers.new(name='UVMap')
_uv.uv.foreach_set('vector', [0.375, 0.0, 0.625, 0.0, 0.625, 0.25, 0.375, 0.25, 0.375, 0.25, 0.625, 0.25, 0.625, 0.5, 0.375, 0.5, 0.375, 0.5, 0.625, 0.5, 0.625, 0.75, 0.375, 0.75, 0.375, 0.75, 0.625, 0.75, 0.625, 1.0, 0.375, 1.0, 0.125, 0.5, 0.375, 0.5, 0.375, 0.75, 0.125, 0.75, 0.625, 0.5, 0.875, 0.5, 0.875, 0.75, 0.625, 0.75])
me_cube_018.use_remesh_fix_poles = True
me_cube_018.use_remesh_preserve_attributes = False
me_cube_018.use_mirror_vertex_groups = False
me_cube_018.update()
me_cube_019 = bpy.data.meshes.new('Cube.019')
me_cube_019.from_pydata([(-0.1404, -0.07833, -0.3254), (-0.06489, -0.0712, 0.3018), (-0.1536, 0.3314, -0.3285), (-0.07806, 0.3385, 0.2987), (0.06878, -0.07179, -0.3507), (0.1443, -0.06467, 0.2765), (0.05561, 0.338, -0.3537), (0.1311, 0.3451, 0.2734), (-0.07177, -0.2948, -0.09808), (-0.02985, -0.08332, 0.2348), (-0.08404, -0.1865, -0.1653), (-0.04213, 0.02497, 0.1675), (0.05141, -0.2917, -0.1156), (0.09332, -0.08021, 0.2173), (0.03914, -0.1834, -0.1828), (0.08105, 0.02807, 0.1501)], [], [(0, 1, 3, 2), (2, 3, 7, 6), (6, 7, 5, 4), (4, 5, 1, 0), (2, 6, 4, 0), (7, 3, 1, 5), (8, 9, 11, 10), (10, 11, 15, 14), (14, 15, 13, 12), (12, 13, 9, 8), (10, 14, 12, 8), (15, 11, 9, 13)])
_uv = me_cube_019.uv_layers.new(name='UVMap')
_uv.uv.foreach_set('vector', [0.375, 0.0, 0.625, 0.0, 0.625, 0.25, 0.375, 0.25, 0.375, 0.25, 0.625, 0.25, 0.625, 0.5, 0.375, 0.5, 0.375, 0.5, 0.625, 0.5, 0.625, 0.75, 0.375, 0.75, 0.375, 0.75, 0.625, 0.75, 0.625, 1.0, 0.375, 1.0, 0.125, 0.5, 0.375, 0.5, 0.375, 0.75, 0.125, 0.75, 0.625, 0.5, 0.875, 0.5, 0.875, 0.75, 0.625, 0.75, 0.375, 0.0, 0.625, 0.0, 0.625, 0.25, 0.375, 0.25, 0.375, 0.25, 0.625, 0.25, 0.625, 0.5, 0.375, 0.5, 0.375, 0.5, 0.625, 0.5, 0.625, 0.75, 0.375, 0.75, 0.375, 0.75, 0.625, 0.75, 0.625, 1.0, 0.375, 1.0, 0.125, 0.5, 0.375, 0.5, 0.375, 0.75, 0.125, 0.75, 0.625, 0.5, 0.875, 0.5, 0.875, 0.75, 0.625, 0.75])
me_cube_019.use_remesh_fix_poles = True
me_cube_019.use_remesh_preserve_attributes = False
me_cube_019.use_mirror_vertex_groups = False
me_cube_019.update()
me_cube_020 = bpy.data.meshes.new('Cube.020')
me_cube_020.from_pydata([(-0.1003, 0.02283, -0.1766), (0.07783, -0.09652, -0.1624), (-0.1035, -0.1626, -0.06799), (-0.2038, 0.01016, 0.01129), (-0.08442, 0.1829, -0.03417), (0.08964, 0.117, -0.1415), (0.08442, -0.1829, 0.03417), (-0.08964, -0.117, 0.1415), (-0.07783, 0.09652, 0.1624), (0.1035, 0.1626, 0.06799), (0.2038, -0.01016, -0.01129), (0.1003, -0.02283, 0.1766)], [], [(0, 1, 2), (1, 0, 5), (0, 2, 3), (0, 3, 4), (0, 4, 5), (1, 5, 10), (2, 1, 6), (3, 2, 7), (4, 3, 8), (5, 4, 9), (1, 10, 6), (2, 6, 7), (3, 7, 8), (4, 8, 9), (5, 9, 10), (6, 10, 11), (7, 6, 11), (8, 7, 11), (9, 8, 11), (10, 9, 11)])
_uv = me_cube_020.uv_layers.new(name='UVMap')
_uv.uv.foreach_set('vector', [0.8182, 0.0, 0.7273, 0.1575, 0.9091, 0.1575, 0.7273, 0.1575, 0.6364, 0.0, 0.5455, 0.1575, 0.09091, 0.0, 0.0, 0.1575, 0.1818, 0.1575, 0.2727, 0.0, 0.1818, 0.1575, 0.3636, 0.1575, 0.4545, 0.0, 0.3636, 0.1575, 0.5455, 0.1575, 0.7273, 0.1575, 0.5455, 0.1575, 0.6364, 0.3149, 0.9091, 0.1575, 0.7273, 0.1575, 0.8182, 0.3149, 0.1818, 0.1575, 0.0, 0.1575, 0.09091, 0.3149, 0.3636, 0.1575, 0.1818, 0.1575, 0.2727, 0.3149, 0.5455, 0.1575, 0.3636, 0.1575, 0.4545, 0.3149, 0.7273, 0.1575, 0.6364, 0.3149, 0.8182, 0.3149, 0.9091, 0.1575, 0.8182, 0.3149, 1.0, 0.3149, 0.1818, 0.1575, 0.09091, 0.3149, 0.2727, 0.3149, 0.3636, 0.1575, 0.2727, 0.3149, 0.4545, 0.3149, 0.5455, 0.1575, 0.4545, 0.3149, 0.6364, 0.3149, 0.8182, 0.3149, 0.6364, 0.3149, 0.7273, 0.4724, 1.0, 0.3149, 0.8182, 0.3149, 0.9091, 0.4724, 0.2727, 0.3149, 0.09091, 0.3149, 0.1818, 0.4724, 0.4545, 0.3149, 0.2727, 0.3149, 0.3636, 0.4724, 0.6364, 0.3149, 0.4545, 0.3149, 0.5455, 0.4724])
me_cube_020.use_remesh_fix_poles = True
me_cube_020.use_remesh_preserve_attributes = False
me_cube_020.use_mirror_vertex_groups = False
me_cube_020.update()
me_cube_021 = bpy.data.meshes.new('Cube.021')
me_cube_021.from_pydata([(0.1291, 0.001339, -0.7987), (-0.455, -0.4793, 0.4941), (0.04692, 0.4197, -0.6901), (-0.5479, -0.006167, 0.6169), (0.5172, 0.03156, -0.6214), (-0.01616, -0.4451, 0.6946), (0.435, 0.4499, -0.5128), (-0.1091, 0.028, 0.8174)], [], [(0, 1, 3, 2), (2, 3, 7, 6), (6, 7, 5, 4), (4, 5, 1, 0), (2, 6, 4, 0), (7, 3, 1, 5)])
_uv = me_cube_021.uv_layers.new(name='UVMap')
_uv.uv.foreach_set('vector', [0.375, 0.0, 0.625, 0.0, 0.625, 0.25, 0.375, 0.25, 0.375, 0.25, 0.625, 0.25, 0.625, 0.5, 0.375, 0.5, 0.375, 0.5, 0.625, 0.5, 0.625, 0.75, 0.375, 0.75, 0.375, 0.75, 0.625, 0.75, 0.625, 1.0, 0.375, 1.0, 0.125, 0.5, 0.375, 0.5, 0.375, 0.75, 0.125, 0.75, 0.625, 0.5, 0.875, 0.5, 0.875, 0.75, 0.625, 0.75])
me_cube_021.use_remesh_fix_poles = True
me_cube_021.use_remesh_preserve_attributes = False
me_cube_021.use_mirror_vertex_groups = False
me_cube_021.update()
me_cube_022 = bpy.data.meshes.new('Cube.022')
me_cube_022.from_pydata([(0.1056, -0.1848, -0.6153), (-0.3997, -0.2143, 0.5106), (0.07757, 0.1153, -0.6361), (-0.4388, 0.2048, 0.4816), (0.379, -0.1518, -0.5072), (-0.01781, -0.1682, 0.6617), (0.351, 0.1483, -0.528), (-0.05693, 0.2509, 0.6326)], [], [(0, 1, 3, 2), (2, 3, 7, 6), (6, 7, 5, 4), (4, 5, 1, 0), (2, 6, 4, 0), (7, 3, 1, 5)])
_uv = me_cube_022.uv_layers.new(name='UVMap')
_uv.uv.foreach_set('vector', [0.375, 0.0, 0.625, 0.0, 0.625, 0.25, 0.375, 0.25, 0.375, 0.25, 0.625, 0.25, 0.625, 0.5, 0.375, 0.5, 0.375, 0.5, 0.625, 0.5, 0.625, 0.75, 0.375, 0.75, 0.375, 0.75, 0.625, 0.75, 0.625, 1.0, 0.375, 1.0, 0.125, 0.5, 0.375, 0.5, 0.375, 0.75, 0.125, 0.75, 0.625, 0.5, 0.875, 0.5, 0.875, 0.75, 0.625, 0.75])
me_cube_022.use_remesh_fix_poles = True
me_cube_022.use_remesh_preserve_attributes = False
me_cube_022.use_mirror_vertex_groups = False
me_cube_022.update()
me_cube_023 = bpy.data.meshes.new('Cube.023')
me_cube_023.from_pydata([(-0.0438, -0.08532, -0.3501), (-0.1423, -0.07154, 0.2738), (-0.06891, 0.3237, -0.3631), (-0.1674, 0.3375, 0.2608), (0.164, -0.07153, -0.3175), (0.0655, -0.05776, 0.3063), (0.1389, 0.3375, -0.3305), (0.0404, 0.3512, 0.2933), (-0.03274, -0.2978, -0.1092), (-0.08998, -0.08283, 0.2191), (-0.02972, -0.1905, -0.179), (-0.08697, 0.02452, 0.1494), (0.09037, -0.2904, -0.0926), (0.03313, -0.07547, 0.2358), (0.09339, -0.1831, -0.1624), (0.03614, 0.03188, 0.166)], [], [(0, 1, 3, 2), (2, 3, 7, 6), (6, 7, 5, 4), (4, 5, 1, 0), (2, 6, 4, 0), (7, 3, 1, 5), (8, 9, 11, 10), (10, 11, 15, 14), (14, 15, 13, 12), (12, 13, 9, 8), (10, 14, 12, 8), (15, 11, 9, 13)])
_uv = me_cube_023.uv_layers.new(name='UVMap')
_uv.uv.foreach_set('vector', [0.375, 0.0, 0.625, 0.0, 0.625, 0.25, 0.375, 0.25, 0.375, 0.25, 0.625, 0.25, 0.625, 0.5, 0.375, 0.5, 0.375, 0.5, 0.625, 0.5, 0.625, 0.75, 0.375, 0.75, 0.375, 0.75, 0.625, 0.75, 0.625, 1.0, 0.375, 1.0, 0.125, 0.5, 0.375, 0.5, 0.375, 0.75, 0.125, 0.75, 0.625, 0.5, 0.875, 0.5, 0.875, 0.75, 0.625, 0.75, 0.375, 0.0, 0.625, 0.0, 0.625, 0.25, 0.375, 0.25, 0.375, 0.25, 0.625, 0.25, 0.625, 0.5, 0.375, 0.5, 0.375, 0.5, 0.625, 0.5, 0.625, 0.75, 0.375, 0.75, 0.375, 0.75, 0.625, 0.75, 0.625, 1.0, 0.375, 1.0, 0.125, 0.5, 0.375, 0.5, 0.375, 0.75, 0.125, 0.75, 0.625, 0.5, 0.875, 0.5, 0.875, 0.75, 0.625, 0.75])
me_cube_023.use_remesh_fix_poles = True
me_cube_023.use_remesh_preserve_attributes = False
me_cube_023.use_mirror_vertex_groups = False
me_cube_023.update()
arm_armature = bpy.data.armatures.new('Armature')  # bones are not reproduced

# ---- objects
ob_cube_004 = bpy.data.objects.new('Cube.004', me_cube_005)
ob_cube_001 = bpy.data.objects.new('Cube.001', me_cube_001)
ob_cube_002 = bpy.data.objects.new('Cube.002', me_cube_002)
ob_cube_003 = bpy.data.objects.new('Cube.003', me_cube_003)
ob_cube_005 = bpy.data.objects.new('Cube.005', me_cube_004)
ob_cube_006 = bpy.data.objects.new('Cube.006', me_cube_006)
ob_cube_007 = bpy.data.objects.new('Cube.007', me_cube_007)
ob_cube_008 = bpy.data.objects.new('Cube.008', me_cube_008)
ob_cube_009 = bpy.data.objects.new('Cube.009', me_cube_009)
ob_cube_010 = bpy.data.objects.new('Cube.010', me_cube_010)
ob_cube_011 = bpy.data.objects.new('Cube.011', me_cube_011)
ob_cube_012 = bpy.data.objects.new('Cube.012', me_cube_012)
ob_cube_013 = bpy.data.objects.new('Cube.013', me_cube_013)
ob_cube_014 = bpy.data.objects.new('Cube.014', me_cube_014)
ob_cube_015 = bpy.data.objects.new('Cube.015', me_cube_015)
ob_cube_016 = bpy.data.objects.new('Cube.016', me_cube_016)
ob_cube_017 = bpy.data.objects.new('Cube.017', me_cube_017)
ob_cube_018 = bpy.data.objects.new('Cube.018', me_cube_018)
ob_cube_019 = bpy.data.objects.new('Cube.019', me_cube_019)
ob_cube_020 = bpy.data.objects.new('Cube.020', me_cube_020)
ob_cube_021 = bpy.data.objects.new('Cube.021', me_cube_021)
ob_cube_022 = bpy.data.objects.new('Cube.022', me_cube_022)
ob_cube_023 = bpy.data.objects.new('Cube.023', me_cube_023)
ob_armature = bpy.data.objects.new('Armature', arm_armature)

# ---- transforms, parenting, visibility, modifiers, constraints
ob_cube_004.parent = ob_armature
ob_cube_004.matrix_parent_inverse = Matrix(((-0.9237, -0.02855, -0.3821, 4.002), (0.3829, -0.03003, -0.9233, 4.49), (0.01489, -0.9991, 0.03867, 0.454), (-0.0, 0.0, -0.0, 1.0)))
ob_cube_004.location = (1.488, 0.7322, 6.906)
ob_cube_004.lineart.crease_threshold = 0.0
ob_cube_001.parent = ob_armature
ob_cube_001.matrix_parent_inverse = Matrix(((-0.8827, -0.05252, -0.467, 4.549), (0.4298, 0.3117, -0.8474, 5.02), (0.1901, -0.9487, -0.2526, 2.182), (0.0, 0.0, 0.0, 1.0)))
ob_cube_001.location = (0.5567, 0.09741, 8.518)
ob_cube_001.lineart.crease_threshold = 0.0
ob_cube_002.parent = ob_armature
ob_cube_002.matrix_parent_inverse = Matrix(((-0.9062, -0.04513, 0.4205, -4.99), (-0.4137, 0.3016, -0.859, 4.547), (-0.08805, -0.9524, -0.292, 2.404), (0.0, 0.0, -0.0, 1.0)))
ob_cube_002.location = (-1.569, 0.09884, 8.392)
ob_cube_002.lineart.crease_threshold = 0.0
ob_cube_003.parent = ob_armature
ob_cube_003.matrix_parent_inverse = Matrix(((-0.9985, -0.05435, -0.00423, -0.9954), (8.848e-09, 0.0776, -0.997, 0.6757), (0.05451, -0.9955, -0.07749, 0.3292), (0.0, 0.0, 0.0, 1.0)))
ob_cube_003.location = (-0.9867, 0.04301, 2.872)
ob_cube_003.lineart.crease_threshold = 0.0
ob_cube_005.parent = ob_armature
ob_cube_005.matrix_parent_inverse = Matrix(((-0.9975, -0.05422, -0.04478, 0.9337), (0.04084, 0.07184, -0.9966, 0.6397), (0.05725, -0.9959, -0.06945, 0.206), (0.0, 0.0, 0.0, 1.0)))
ob_cube_005.location = (0.8298, 0.01571, 2.961)
ob_cube_005.lineart.crease_threshold = 0.0
ob_cube_006.parent = ob_armature
ob_cube_006.matrix_parent_inverse = Matrix(((0.9975, 0.003214, 0.07044, -0.1719), (-0.07043, -0.0003451, 0.9975, -10.75), (0.003231, -1.0, -0.0001177, 0.2062), (-0.0, 0.0, -0.0, 1.0)))
ob_cube_006.location = (-0.5556, -0.03133, 10.02)
ob_cube_006.lineart.crease_threshold = 0.0
ob_cube_007.parent = ob_armature
ob_cube_007.matrix_parent_inverse = Matrix(((0.9987, 0.00322, 0.05097, 0.007131), (-0.05104, 0.02422, 0.9984, -9.184), (0.00198, -0.9997, 0.02435, -0.01885), (-0.0, 0.0, -0.0, 1.0)))
ob_cube_007.location = (-0.488, 0.1313, 9.097)
ob_cube_007.lineart.crease_threshold = 0.0
ob_cube_008.parent = ob_armature
ob_cube_008.matrix_parent_inverse = Matrix(((0.9991, 0.002481, 0.04148, 0.09149), (-0.04151, 0.01178, 0.9991, -8.863), (0.00199, -0.9999, 0.01187, 0.09162), (-0.0, 0.0, -0.0, 1.0)))
ob_cube_008.location = (-0.4522, -0.01622, 7.849)
ob_cube_008.lineart.crease_threshold = 0.0
ob_cube_009.parent = ob_armature
ob_cube_009.matrix_parent_inverse = Matrix(((0.997, 0.007184, 0.07647, -0.1636), (-0.0767, 0.1457, 0.9864, -6.776), (-0.004051, -0.9893, 0.1458, -1.03), (0.0, -0.0, -0.0, 1.0)))
ob_cube_009.location = (-0.3069, -0.1143, 6.67)
ob_cube_009.lineart.crease_threshold = 0.0
ob_cube_010.parent = ob_armature
ob_cube_010.matrix_parent_inverse = Matrix(((0.9982, 0.005986, 0.06036, -0.06362), (-0.06037, 0.001929, 0.9982, -6.204), (0.005859, -1.0, 0.002287, -0.1391), (-0.0, 0.0, -0.0, 1.0)))
ob_cube_010.location = (-0.3027, -0.07473, 5.636)
ob_cube_010.lineart.crease_threshold = 0.0
ob_cube_011.parent = ob_armature
ob_cube_011.matrix_parent_inverse = Matrix(((-0.9653, -0.05692, -0.255, 1.578), (0.2512, 0.06645, -0.9657, 2.874), (0.07191, -0.9962, -0.04985, 0.132), (0.0, 0.0, 0.0, 1.0)))
ob_cube_011.location = (0.559, -0.0129, 4.008)
ob_cube_011.lineart.crease_threshold = 0.0
ob_cube_012.parent = ob_armature
ob_cube_012.matrix_parent_inverse = Matrix(((-0.9975, -0.05422, -0.04478, 0.9337), (0.04084, 0.07184, -0.9966, 0.6397), (0.05725, -0.9959, -0.06945, 0.206), (0.0, 0.0, 0.0, 1.0)))
ob_cube_012.location = (0.8705, 0.09353, 1.682)
ob_cube_012.lineart.crease_threshold = 0.0
ob_cube_013.parent = ob_armature
ob_cube_013.matrix_parent_inverse = Matrix(((-0.9943, -0.02913, 0.1021, 0.8238), (-0.03569, -0.8138, -0.58, -0.4541), (0.09996, -0.5804, 0.8082, -0.5281), (-0.0, 0.0, -0.0, 1.0)))
ob_cube_013.location = (0.8816, -0.08842, 0.265)
ob_cube_013.lineart.crease_threshold = 0.0
ob_cube_014.parent = ob_armature
ob_cube_014.matrix_parent_inverse = Matrix(((-0.9993, -0.03126, 0.02134, -1.019), (0.01325, -0.8171, -0.5764, -0.4325), (0.03545, -0.5757, 0.8169, -0.4045), (-0.0, 0.0, -0.0, 1.0)))
ob_cube_014.location = (-1.025, 0.007591, 0.2414)
ob_cube_014.lineart.crease_threshold = 0.0
ob_cube_015.parent = ob_armature
ob_cube_015.matrix_parent_inverse = Matrix(((-0.9985, -0.05435, -0.00423, -0.9954), (8.848e-09, 0.0776, -0.997, 0.6757), (0.05451, -0.9955, -0.07749, 0.3292), (0.0, 0.0, 0.0, 1.0)))
ob_cube_015.location = (-1.009, 0.1566, 1.606)
ob_cube_015.lineart.crease_threshold = 0.0
ob_cube_016.parent = ob_armature
ob_cube_016.matrix_parent_inverse = Matrix(((-0.9955, -0.05363, 0.07761, -1.252), (-0.08085, 0.06125, -0.9948, 3.072), (0.0486, -0.9967, -0.06531, 0.2846), (0.0, 0.0, 0.0, 1.0)))
ob_cube_016.location = (-0.9267, -8.35e-07, 3.959)
ob_cube_016.lineart.crease_threshold = 0.0
ob_cube_017.parent = ob_armature
ob_cube_017.matrix_parent_inverse = Matrix(((-0.9062, -0.04513, 0.4205, -4.99), (-0.4137, 0.3016, -0.859, 4.547), (-0.08805, -0.9524, -0.292, 2.404), (0.0, 0.0, -0.0, 1.0)))
ob_cube_017.location = (-2.107, 0.445, 7.431)
ob_cube_017.lineart.crease_threshold = 0.0
ob_cube_018.parent = ob_armature
ob_cube_018.matrix_parent_inverse = Matrix(((-0.9523, -0.0675, 0.2976, -4.262), (-0.2991, 0.01397, -0.9541, 4.332), (0.06024, -0.9976, -0.0335, 1.062), (0.0, 0.0, 0.0, 1.0)))
ob_cube_018.location = (-2.649, 0.6884, 5.995)
ob_cube_018.lineart.crease_threshold = 0.0
ob_cube_019.parent = ob_armature
ob_cube_019.matrix_parent_inverse = Matrix(((-0.9963, -0.0377, 0.07692, -3.208), (-0.07573, -0.03202, -0.9966, 4.555), (0.04004, -0.9988, 0.02904, 0.6657), (-0.0, 0.0, -0.0, 1.0)))
ob_cube_019.location = (-2.837, 0.5498, 5.083)
ob_cube_019.lineart.crease_threshold = 0.0
ob_cube_020.parent = ob_armature
ob_cube_020.matrix_parent_inverse = Matrix(((-0.9523, -0.0675, 0.2976, -4.262), (-0.2991, 0.01397, -0.9541, 4.332), (0.06024, -0.9976, -0.0335, 1.062), (0.0, 0.0, 0.0, 1.0)))
ob_cube_020.location = (-2.402, 0.675, 6.697)
ob_cube_020.lineart.crease_threshold = 0.0
ob_cube_021.parent = ob_armature
ob_cube_021.matrix_parent_inverse = Matrix(((-0.8827, -0.05252, -0.467, 4.549), (0.4298, 0.3117, -0.8474, 5.02), (0.1901, -0.9487, -0.2526, 2.182), (0.0, 0.0, 0.0, 1.0)))
ob_cube_021.location = (1.166, 0.4854, 7.621)
ob_cube_021.lineart.crease_threshold = 0.0
ob_cube_022.parent = ob_armature
ob_cube_022.matrix_parent_inverse = Matrix(((-0.9237, -0.02855, -0.3821, 4.002), (0.3829, -0.03003, -0.9233, 4.49), (0.01489, -0.9991, 0.03867, 0.454), (-0.0, 0.0, -0.0, 1.0)))
ob_cube_022.location = (1.752, 0.7205, 6.231)
ob_cube_022.lineart.crease_threshold = 0.0
ob_cube_023.parent = ob_armature
ob_cube_023.matrix_parent_inverse = Matrix(((-0.9653, -0.005731, -0.2611, 3.384), (0.2611, -0.04878, -0.9641, 4.334), (-0.007211, -0.9988, 0.04858, 0.4412), (0.0, 0.0, -0.0, 1.0)))
ob_cube_023.location = (2.042, 0.5609, 5.348)
ob_cube_023.lineart.crease_threshold = 0.0
ob_armature.location = (-0.2498, -0.1287, 5.198)
ob_armature.show_in_front = True

# ---- collection membership
col_box_man.objects.link(ob_cube_004)
col_box_man.objects.link(ob_cube_001)
col_box_man.objects.link(ob_cube_002)
col_box_man.objects.link(ob_cube_003)
col_box_man.objects.link(ob_cube_005)
col_box_man.objects.link(ob_cube_006)
col_box_man.objects.link(ob_cube_007)
col_box_man.objects.link(ob_cube_008)
col_box_man.objects.link(ob_cube_009)
col_box_man.objects.link(ob_cube_010)
col_box_man.objects.link(ob_cube_011)
col_box_man.objects.link(ob_cube_012)
col_box_man.objects.link(ob_cube_013)
col_box_man.objects.link(ob_cube_014)
col_box_man.objects.link(ob_cube_015)
col_box_man.objects.link(ob_cube_016)
col_box_man.objects.link(ob_cube_017)
col_box_man.objects.link(ob_cube_018)
col_box_man.objects.link(ob_cube_019)
col_box_man.objects.link(ob_cube_020)
col_box_man.objects.link(ob_cube_021)
col_box_man.objects.link(ob_cube_022)
col_box_man.objects.link(ob_cube_023)
col_box_man.objects.link(ob_armature)

# ---- scene / render settings (as saved in the file)
scene.frame_start = 0; scene.frame_end = 30; scene.frame_set(0)
scene.render.engine = 'BLENDER_EEVEE_NEXT'
scene.cycles.use_denoising = False
scene.cycles.samples = 128
scene.cycles.sampling_pattern = 'TABULATED_SOBOL'
scene.cycles.use_adaptive_sampling = False
scene.cycles.use_light_tree = False
scene.view_settings.view_transform = 'Filmic'
bpy.context.view_layer.update()

# ---- added for rendering (the .blend has no active camera and no usable light): camera, sun
cam_auto = bpy.data.cameras.new('AutoCamera')
cam_auto.lens = 50.0
cam_auto.sensor_width = 36.0
cam_auto.clip_end = 1000.0
ob_auto_camera = bpy.data.objects.new('AutoCamera', cam_auto)
scene.collection.objects.link(ob_auto_camera)
ob_auto_camera.location = (10.3701, -13.8661, 10.1147)
ob_auto_camera.rotation_euler = (1.09748, -7.21219e-08, 0.694738)
scene.camera = ob_auto_camera
light_auto_sun = bpy.data.lights.new('AutoSun', 'SUN')
light_auto_sun.energy = 3.0
light_auto_sun.angle = 0.0523599
ob_auto_sun = bpy.data.objects.new('AutoSun', light_auto_sun)
scene.collection.objects.link(ob_auto_sun)
ob_auto_sun.rotation_euler = (0.872665, 0.174533, 0.523599)
bpy.context.view_layer.update()

